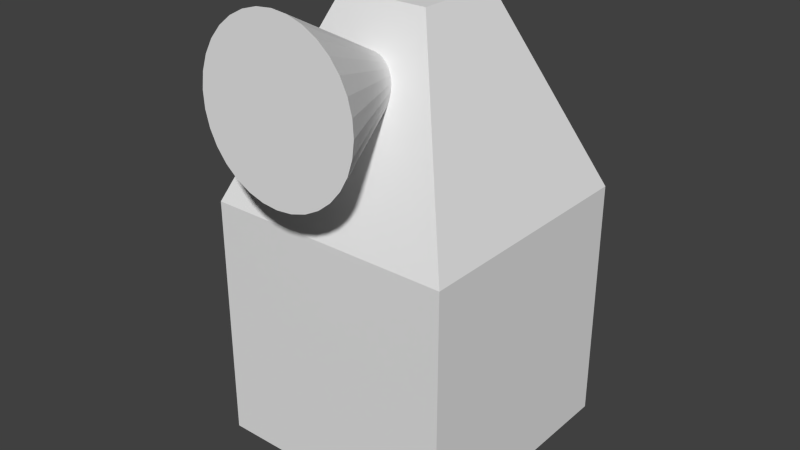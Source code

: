 # Source: virusscanner.blend  (saved by Blender 2.76.0; exported with 4.5.12 LTS)
import bpy
from mathutils import Matrix  # noqa: F401  (used for matrix-valued properties, if any)

bpy.ops.wm.read_factory_settings(use_empty=True)
scene = bpy.context.scene
scene.name = 'Scene'

# ---- collections
col_collection_1 = bpy.data.collections.new('Collection 1'); scene.collection.children.link(col_collection_1)

# ---- materials (node trees are filled in below, after node groups)
mat_material = bpy.data.materials.new('Material')
mat_material.alpha_threshold = 0.0
mat_material.use_transparent_shadow = False
mat_material.roughness = 0.5
mat_material.line_color = (0.0, 0.0, 0.0, 1.0)

# ---- material node trees

# ---- world
world_world = bpy.data.worlds.new('World'); scene.world = world_world
world_world.color = (0.05088, 0.05088, 0.05088)
world_world.use_sun_shadow = False
world_world.sun_shadow_jitter_overblur = 0.0
world_world.cycles.sampling_method = 'MANUAL'
world_world.cycles.sample_map_resolution = 256

# ---- meshes
me_cone = bpy.data.meshes.new('Cone')
me_cone.from_pydata([(-1.151e-07, 1.0, -0.06061), (-1.151e-07, -2.763e-07, 1.939), (0.1951, 0.9808, -0.06061), (0.3827, 0.9239, -0.06061), (0.5556, 0.8315, -0.06061), (0.7071, 0.7071, -0.06061), (0.8315, 0.5556, -0.06061), (0.9239, 0.3827, -0.06061), (0.9808, 0.1951, -0.06061), (1.0, -2.009e-07, -0.06061), (0.9808, -0.1951, -0.06061), (0.9239, -0.3827, -0.06061), (0.8315, -0.5556, -0.06061), (0.7071, -0.7071, -0.06061), (0.5556, -0.8315, -0.06061), (0.3827, -0.9239, -0.06061), (0.1951, -0.9808, -0.06061), (-4.41e-07, -1.0, -0.06061), (-0.1951, -0.9808, -0.06061), (-0.3827, -0.9239, -0.06061), (-0.5556, -0.8315, -0.06061), (-0.7071, -0.7071, -0.06061), (-0.8315, -0.5556, -0.06061), (-0.9239, -0.3827, -0.06061), (-0.9808, -0.1951, -0.06061), (-1.0, 6.893e-07, -0.06061), (-0.9808, 0.1951, -0.06061), (-0.9239, 0.3827, -0.06061), (-0.8315, 0.5556, -0.06061), (-0.7071, 0.7071, -0.06061), (-0.5556, 0.8315, -0.06061), (-0.3827, 0.9239, -0.06061), (-0.1951, 0.9808, -0.06061), (1.531, 4.595, 3.774), (1.531, 4.695, 0.68), (-1.565, 4.695, 0.68), (-1.565, 4.595, 3.774), (1.531, 1.5, 3.674), (1.531, 1.6, 0.58), (-1.565, 1.6, 0.58), (-1.565, 1.5, 3.674), (0.5359, -0.8484, 2.603), (0.5359, -0.8127, 1.498), (-0.57, -0.8484, 2.603), (-0.57, -0.8127, 1.498)], [], [(31, 1, 32), (0, 1, 2), (30, 1, 31), (29, 1, 30), (28, 1, 29), (27, 1, 28), (26, 1, 27), (25, 1, 26), (24, 1, 25), (23, 1, 24), (22, 1, 23), (21, 1, 22), (20, 1, 21), (19, 1, 20), (18, 1, 19), (17, 1, 18), (16, 1, 17), (15, 1, 16), (14, 1, 15), (13, 1, 14), (12, 1, 13), (11, 1, 12), (10, 1, 11), (9, 1, 10), (8, 1, 9), (7, 1, 8), (6, 1, 7), (5, 1, 6), (4, 1, 5), (3, 1, 4), (32, 1, 0), (2, 1, 3), (0, 2, 3, 4, 5, 6, 7, 8, 9, 10, 11, 12, 13, 14, 15, 16, 17, 18, 19, 20, 21, 22, 23, 24, 25, 26, 27, 28, 29, 30, 31, 32), (33, 34, 35, 36), (39, 38, 42, 44), (33, 37, 38, 34), (34, 38, 39, 35), (35, 39, 40, 36), (37, 33, 36, 40), (41, 43, 44, 42), (38, 37, 41, 42), (40, 39, 44, 43), (37, 40, 43, 41)])
me_cone.materials.append(mat_material)
me_cone.use_remesh_preserve_volume = False
me_cone.use_remesh_preserve_attributes = False
me_cone.use_mirror_vertex_groups = False
me_cone.update()

# ---- objects
ob_virusscanner = bpy.data.objects.new('Virusscanner', me_cone)

# ---- transforms, parenting, visibility, modifiers, constraints
ob_virusscanner.location = (0.01102, -1.341, 2.045)
ob_virusscanner.rotation_euler = (-1.603, -4.56e-17, 4.733e-18)
ob_virusscanner.scale = (0.646, 0.646, 0.646)
ob_virusscanner.lineart.crease_threshold = 0.0

# ---- collection membership
col_collection_1.objects.link(ob_virusscanner)

# ---- scene / render settings (as saved in the file)
scene.frame_start = 1; scene.frame_end = 250; scene.frame_set(0)
scene.render.engine = 'BLENDER_EEVEE_NEXT'
scene.render.resolution_percentage = 50
scene.render.dither_intensity = 0.0
scene.cycles.use_denoising = False
scene.cycles.samples = 10
scene.cycles.sampling_pattern = 'TABULATED_SOBOL'
scene.cycles.light_sampling_threshold = 0.0
scene.cycles.use_adaptive_sampling = False
scene.cycles.use_light_tree = False
scene.cycles.blur_glossy = 0.0
scene.cycles.pixel_filter_type = 'GAUSSIAN'
scene.cycles.sample_clamp_indirect = 0.0
scene.view_settings.view_transform = 'Standard'
bpy.context.view_layer.update()

# ---- added for rendering (the .blend has no active camera and no usable light): camera, sun
cam_auto = bpy.data.cameras.new('AutoCamera')
cam_auto.lens = 50.0
cam_auto.sensor_width = 36.0
cam_auto.clip_end = 1000.0
ob_auto_camera = bpy.data.objects.new('AutoCamera', cam_auto)
scene.collection.objects.link(ob_auto_camera)
ob_auto_camera.location = (4.61215, -5.71532, 4.50366)
ob_auto_camera.rotation_euler = (1.09748, -7.21219e-08, 0.694738)
scene.camera = ob_auto_camera
light_auto_sun = bpy.data.lights.new('AutoSun', 'SUN')
light_auto_sun.energy = 3.0
light_auto_sun.angle = 0.0523599
ob_auto_sun = bpy.data.objects.new('AutoSun', light_auto_sun)
scene.collection.objects.link(ob_auto_sun)
ob_auto_sun.rotation_euler = (0.872665, 0.174533, 0.523599)
bpy.context.view_layer.update()
